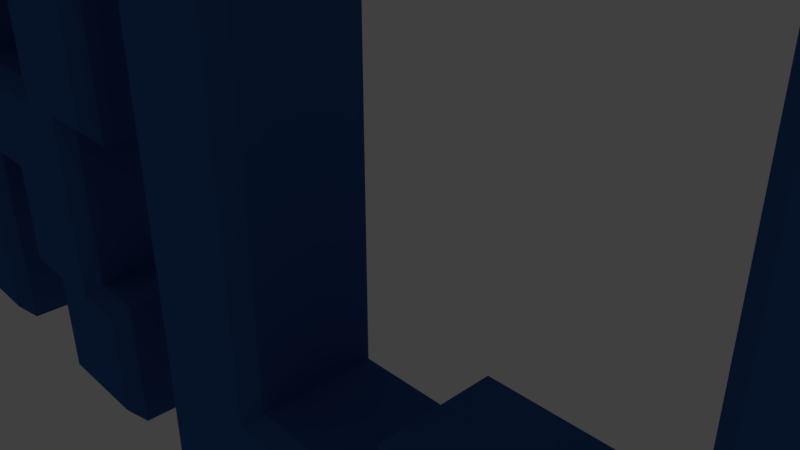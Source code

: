 # Source: RLE.Mesh.blend  (saved by Blender 2.79.0; exported with 4.5.12 LTS)
import bpy
from mathutils import Matrix  # noqa: F401  (used for matrix-valued properties, if any)

bpy.ops.wm.read_factory_settings(use_empty=True)
scene = bpy.context.scene
scene.name = 'Scene'

# ---- collections
col_collection_1 = bpy.data.collections.new('Collection 1'); scene.collection.children.link(col_collection_1)
col_collection_1.hide_render = True
col_collection_1.hide_viewport = True
col_collection_6 = bpy.data.collections.new('Collection 6'); scene.collection.children.link(col_collection_6)
col_collection_7 = bpy.data.collections.new('Collection 7'); scene.collection.children.link(col_collection_7)
col_collection_8 = bpy.data.collections.new('Collection 8'); scene.collection.children.link(col_collection_8)
col_collection_16 = bpy.data.collections.new('Collection 16'); scene.collection.children.link(col_collection_16)
col_collection_16.hide_render = True
col_collection_16.hide_viewport = True
col_collection_17 = bpy.data.collections.new('Collection 17'); scene.collection.children.link(col_collection_17)
col_collection_17.hide_render = True
col_collection_17.hide_viewport = True
col_collection_18 = bpy.data.collections.new('Collection 18'); scene.collection.children.link(col_collection_18)
col_collection_18.hide_render = True
col_collection_18.hide_viewport = True

# ---- materials (node trees are filled in below, after node groups)
mat_material_logotype_vrle8_002 = bpy.data.materials.new('Material.Logotype.VRLE8.002')
mat_material_logotype_vrle8_002.alpha_threshold = 0.0
mat_material_logotype_vrle8_002.use_transparent_shadow = False
mat_material_logotype_vrle8_002.diffuse_color = (0.03689, 0.117, 0.3613, 1.0)
mat_material_logotype_vrle8_002.roughness = 0.5
mat_material_logotype_vrle8_002.specular_intensity = 0.8
mat_material_logotype_vrle8_001 = bpy.data.materials.new('Material.Logotype.VRLE8.001')
mat_material_logotype_vrle8_001.alpha_threshold = 0.0
mat_material_logotype_vrle8_001.use_transparent_shadow = False
mat_material_logotype_vrle8_001.diffuse_color = (0.03689, 0.117, 0.3613, 1.0)
mat_material_logotype_vrle8_001.roughness = 0.5
mat_material_logotype_vrle8_001.specular_intensity = 0.8
mat_material_logotype_vrle8 = bpy.data.materials.new('Material.Logotype.VRLE8')
mat_material_logotype_vrle8.alpha_threshold = 0.0
mat_material_logotype_vrle8.use_transparent_shadow = False
mat_material_logotype_vrle8.diffuse_color = (0.03689, 0.117, 0.3613, 1.0)
mat_material_logotype_vrle8.roughness = 0.5
mat_material_logotype_vrle8.specular_intensity = 0.8

# ---- material node trees

# ---- world
world_world = bpy.data.worlds.new('World'); scene.world = world_world
world_world.color = (0.05088, 0.05088, 0.05088)
world_world.use_sun_shadow = False
world_world.sun_shadow_jitter_overblur = 0.0
world_world.cycles.sampling_method = 'MANUAL'

# ---- cameras
cam_camera = bpy.data.cameras.new('Camera')
cam_camera.clip_end = 100.0
cam_camera.lens = 35.0
cam_camera.sensor_width = 32.0
cam_camera.sensor_height = 18.0
cam_camera.ortho_scale = 7.314
cam_camera.dof.focus_distance = 0.0
cam_camera.dof.aperture_fstop = 128.0

# ---- lights
light_lamp = bpy.data.lights.new('Lamp', 'POINT')
light_lamp.transmission_factor = 0.0
light_lamp.cutoff_distance = 30.0
light_lamp.energy = 100.0
light_lamp.shadow_buffer_clip_start = 1.001
light_lamp.shadow_soft_size = 0.1
light_lamp.shadow_maximum_resolution = 0.006
light_lamp.use_absolute_resolution = True

# ---- meshes
me_cubeziercircle_004 = bpy.data.meshes.new('CUBezierCircle.004')
me_cubeziercircle_004.from_pydata([(-7.5, -5.0, -1.25), (-7.75, -5.25, -1.0), (-7.5, -3.0, -1.25), (-7.75, -3.25, -1.0), (-8.5, -3.0, -1.25), (-8.75, -3.25, -1.0), (-8.5, -1.0, -1.25), (-8.75, -1.25, -1.0), (-10.5, -1.0, -1.25), (-10.25, -1.25, -1.0), (-10.5, -5.0, -1.25), (-10.25, -5.25, -1.0), (-12.5, -5.0, -1.25), (-12.75, -5.25, -1.0), (-12.5, 5.0, -1.25), (-12.75, 5.25, -1.0), (-6.5, 5.0, -1.25), (-6.25, 5.25, -1.0), (-6.5, 3.5, -1.25), (-6.25, 3.75, -1.0), (-5.5, 3.5, -1.25), (-5.25, 3.75, -1.0), (-5.5, 0.5, -1.25), (-5.25, 0.25, -1.0), (-6.5, 0.5, -1.25), (-6.25, 0.25, -1.0), (-6.5, -3.0, -1.25), (-6.25, -2.75, -1.0), (-5.5, -3.0, -1.25), (-5.25, -2.75, -1.0), (-5.5, -5.0, -1.25), (-5.25, -5.25, -1.0), (-7.75, -5.25, 1.0), (-7.5, -5.0, 1.25), (-7.75, -3.25, 1.0), (-7.5, -3.0, 1.25), (-8.75, -3.25, 1.0), (-8.5, -3.0, 1.25), (-8.75, -1.25, 1.0), (-8.5, -1.0, 1.25), (-10.25, -1.25, 1.0), (-10.5, -1.0, 1.25), (-10.25, -5.25, 1.0), (-10.5, -5.0, 1.25), (-12.75, -5.25, 1.0), (-12.5, -5.0, 1.25), (-12.75, 5.25, 1.0), (-12.5, 5.0, 1.25), (-6.25, 5.25, 1.0), (-6.5, 5.0, 1.25), (-6.25, 3.75, 1.0), (-6.5, 3.5, 1.25), (-5.25, 3.75, 1.0), (-5.5, 3.5, 1.25), (-5.25, 0.25, 1.0), (-5.5, 0.5, 1.25), (-6.25, 0.25, 1.0), (-6.5, 0.5, 1.25), (-6.25, -2.75, 1.0), (-6.5, -3.0, 1.25), (-5.25, -2.75, 1.0), (-5.5, -3.0, 1.25), (-5.25, -5.25, 1.0), (-5.5, -5.0, 1.25), (-10.5, 3.5, -1.25), (-10.25, 3.25, -1.0), (-10.5, 0.5, -1.25), (-10.25, 0.75, -1.0), (-7.5, 0.5, -1.25), (-7.75, 0.75, -1.0), (-7.5, 3.5, -1.25), (-7.75, 3.25, -1.0), (-10.25, 3.25, 1.0), (-10.5, 3.5, 1.25), (-10.25, 0.75, 1.0), (-10.5, 0.5, 1.25), (-7.75, 0.75, 1.0), (-7.5, 0.5, 1.25), (-7.75, 3.25, 1.0), (-7.5, 3.5, 1.25), (-6.5, -5.0, 1.25), (-6.5, -5.25, 1.0), (-6.5, -5.25, -1.0), (-6.5, -5.0, -1.25), (-6.5, -1.0, 1.25), (-6.25, -1.0, 1.0), (-6.25, -1.0, -1.0), (-6.5, -1.0, -1.25), (-7.5, -1.0, 1.25), (-7.5, -1.0, -1.25), (-8.5, 0.5, 1.25), (-8.5, 0.75, 1.0), (-8.5, 0.5, -1.25), (-8.5, 0.75, -1.0), (-7.5, 5.0, 1.25), (-7.5, 5.25, 1.0), (-7.5, 5.25, -1.0), (-7.5, 5.0, -1.25), (-10.5, 5.0, -1.25), (-10.5, 5.25, -1.0), (-10.5, 5.25, 1.0), (-10.5, 5.0, 1.25), (-12.5, 3.5, 1.25), (-12.75, 3.5, 1.0), (-12.75, 3.5, -1.0), (-12.5, 3.5, -1.25), (-12.5, 0.5, -1.25), (-12.75, 0.5, -1.0), (-12.75, 0.5, 1.0), (-12.5, 0.5, 1.25), (-12.5, -1.0, -1.25), (-12.75, -1.0, -1.0), (-12.75, -1.0, 1.0), (-12.5, -1.0, 1.25)], [(82, 83), (81, 82), (80, 81), (86, 87), (85, 86), (84, 85), (92, 93), (91, 93), (90, 91), (96, 97), (95, 96), (94, 95), (100, 101), (99, 100), (98, 99), (104, 105), (103, 104), (102, 103), (106, 107), (107, 108), (108, 109), (112, 113), (111, 112), (110, 111)], [(1, 3, 2, 0), (3, 5, 4, 2), (5, 7, 6, 4), (7, 9, 8, 6), (9, 11, 10, 8), (11, 13, 12, 10), (13, 111, 107, 104, 15, 14, 105, 106, 110, 12), (15, 99, 96, 17, 16, 97, 98, 14), (17, 19, 18, 16), (19, 21, 20, 18), (21, 23, 22, 20), (23, 25, 24, 22), (25, 86, 27, 26, 87, 24), (27, 29, 28, 26), (29, 31, 30, 28), (31, 82, 1, 0, 83, 30), (78, 71, 69, 76), (33, 35, 34, 32), (35, 37, 36, 34), (37, 39, 38, 36), (39, 41, 40, 38), (41, 43, 42, 40), (43, 45, 44, 42), (45, 113, 109, 102, 47, 46, 103, 108, 112, 44), (47, 101, 94, 49, 48, 95, 100, 46), (49, 51, 50, 48), (51, 53, 52, 50), (53, 55, 54, 52), (55, 57, 56, 54), (57, 84, 59, 58, 85, 56), (59, 61, 60, 58), (61, 63, 62, 60), (63, 80, 33, 32, 81, 62), (65, 67, 66, 64), (67, 93, 69, 68, 92, 66), (69, 71, 70, 68), (71, 65, 64, 70), (73, 75, 74, 72), (75, 90, 77, 76, 91, 74), (77, 79, 78, 76), (79, 73, 72, 78), (78, 72, 65, 71), (74, 67, 65, 72), (69, 93, 67, 74, 91, 76), (31, 29, 60, 62), (32, 1, 82, 31, 62, 81), (3, 1, 32, 34), (5, 3, 34, 36), (7, 5, 36, 38), (38, 40, 9, 7), (11, 9, 40, 42), (44, 13, 11, 42), (15, 104, 107, 111, 13, 44, 112, 108, 103, 46), (48, 17, 96, 99, 15, 46, 100, 95), (19, 17, 48, 50), (52, 21, 19, 50), (23, 21, 52, 54), (56, 25, 23, 54), (27, 86, 25, 56, 85, 58), (29, 27, 58, 60), (63, 61, 59, 80), (28, 30, 83, 26), (35, 33, 80, 59), (35, 88, 39, 37), (84, 88, 35, 59), (2, 26, 83, 0), (26, 2, 89, 87), (2, 4, 6, 89), (84, 57, 77, 88), (87, 89, 68, 24), (77, 90, 39, 88), (68, 89, 6, 92), (77, 57, 51, 79), (55, 53, 51, 57), (22, 24, 18, 20), (68, 70, 18, 24), (94, 79, 51, 49), (18, 70, 97, 16), (70, 64, 98, 97), (79, 94, 101, 73), (39, 90, 75, 41), (6, 8, 66, 92), (47, 102, 73, 101), (14, 98, 64, 105), (64, 66, 106, 105), (73, 102, 109, 75), (66, 8, 110, 106), (75, 109, 113, 41), (8, 10, 12, 110), (45, 43, 41, 113)])
me_cubeziercircle_004.materials.append(mat_material_logotype_vrle8_002)
me_cubeziercircle_004.use_remesh_preserve_volume = False
me_cubeziercircle_004.use_remesh_preserve_attributes = False
me_cubeziercircle_004.use_mirror_vertex_groups = False
me_cubeziercircle_004.auto_texspace = False
me_cubeziercircle_004.update()
me_cubeziercircle_002 = bpy.data.meshes.new('CUBezierCircle.002')
me_cubeziercircle_002.from_pydata([(3.5, -5.0, -1.25), (3.75, -5.25, -1.0), (-3.5, -5.0, -1.25), (-3.75, -5.25, -1.0), (-3.5, 5.0, -1.25), (-3.75, 5.25, -1.0), (-1.5, 5.0, -1.25), (-1.25, 5.25, -1.0), (-1.5, -3.0, -1.25), (-1.25, -2.75, -1.0), (1.5, -3.0, -1.25), (1.25, -2.75, -1.0), (1.5, -2.0, -1.25), (1.25, -1.75, -1.0), (3.5, -2.0, -1.25), (3.75, -1.75, -1.0), (3.75, -5.25, 1.0), (3.5, -5.0, 1.25), (-3.75, -5.25, 1.0), (-3.5, -5.0, 1.25), (-3.75, 5.25, 1.0), (-3.5, 5.0, 1.25), (-1.25, 5.25, 1.0), (-1.5, 5.0, 1.25), (-1.25, -2.75, 1.0), (-1.5, -3.0, 1.25), (1.25, -2.75, 1.0), (1.5, -3.0, 1.25), (1.25, -1.75, 1.0), (1.5, -2.0, 1.25), (3.75, -1.75, 1.0), (3.5, -2.0, 1.25), (3.5, -3.0, 1.25), (3.75, -3.0, 1.0), (3.5, -3.0, -1.25), (3.75, -3.0, -1.0), (1.5, -5.0, 1.25), (1.5, -5.25, 1.0), (1.5, -5.0, -1.25), (1.5, -5.25, -1.0), (-1.5, -5.0, 1.25), (-1.5, -5.25, 1.0), (-1.5, -5.25, -1.0), (-1.5, -5.0, -1.25), (-3.5, -3.0, -1.25), (-3.75, -3.0, -1.0), (-3.75, -3.0, 1.0), (-3.5, -3.0, 1.25)], [(32, 33), (34, 35), (33, 35), (36, 37), (38, 39), (37, 39), (40, 41), (42, 43), (41, 42), (44, 45), (46, 47), (45, 46)], [(1, 39, 42, 3, 2, 43, 38, 0), (3, 45, 5, 4, 44, 2), (5, 7, 6, 4), (7, 9, 8, 6), (9, 11, 10, 8), (11, 13, 12, 10), (13, 15, 14, 12), (15, 35, 1, 0, 34, 14), (16, 1, 35, 15, 30, 33), (16, 37, 41, 18, 3, 42, 39, 1), (17, 36, 40, 19, 18, 41, 37, 16), (19, 47, 21, 20, 46, 18), (21, 23, 22, 20), (23, 25, 24, 22), (25, 27, 26, 24), (27, 29, 28, 26), (29, 31, 30, 28), (31, 32, 17, 16, 33, 30), (30, 15, 13, 28), (28, 13, 11, 26), (11, 9, 24, 26), (9, 7, 22, 24), (22, 7, 5, 20), (20, 5, 45, 3, 18, 46), (14, 34, 10, 12), (31, 29, 27, 32), (0, 38, 10, 34), (17, 32, 27, 36), (8, 10, 38, 43), (25, 40, 36, 27), (19, 40, 25, 47), (2, 44, 8, 43), (44, 4, 6, 8), (21, 47, 25, 23)])
me_cubeziercircle_002.materials.append(mat_material_logotype_vrle8_001)
me_cubeziercircle_002.use_remesh_preserve_volume = False
me_cubeziercircle_002.use_remesh_preserve_attributes = False
me_cubeziercircle_002.use_mirror_vertex_groups = False
me_cubeziercircle_002.auto_texspace = False
me_cubeziercircle_002.update()
me_cubeziercircle_000 = bpy.data.meshes.new('CUBezierCircle.000')
me_cubeziercircle_000.from_pydata([(5.5, -5.0, 1.25), (5.5, 5.0, 1.25), (12.5, 5.0, 1.25), (12.5, 3.0, 1.25), (7.5, 3.0, 1.25), (7.5, 1.0, 1.25), (11.5, 1.0, 1.25), (11.5, -1.0, 1.25), (7.5, -1.0, 1.25), (7.5, -3.0, 1.25), (12.5, -3.0, 1.25), (12.5, -5.0, 1.25), (5.5, -5.0, -1.25), (5.5, 5.0, -1.25), (12.5, 5.0, -1.25), (12.5, 3.0, -1.25), (7.5, 3.0, -1.25), (7.5, 1.0, -1.25), (11.5, 1.0, -1.25), (11.5, -1.0, -1.25), (7.5, -1.0, -1.25), (7.5, -3.0, -1.25), (12.5, -3.0, -1.25), (12.5, -5.0, -1.25), (5.25, -5.25, -1.0), (5.25, 5.25, -1.0), (12.75, 5.25, -1.0), (12.75, 2.75, -1.0), (7.75, 2.75, -1.0), (7.75, 1.25, -1.0), (11.75, 1.25, -1.0), (11.75, -1.25, -1.0), (7.75, -1.25, -1.0), (7.75, -2.75, -1.0), (12.75, -2.75, -1.0), (12.75, -5.25, -1.0), (5.25, -5.25, 1.0), (5.25, 5.25, 1.0), (12.75, 5.25, 1.0), (12.75, 2.75, 1.0), (7.75, 2.75, 1.0), (7.75, 1.25, 1.0), (11.75, 1.25, 1.0), (11.75, -1.25, 1.0), (7.75, -1.25, 1.0), (7.75, -2.75, 1.0), (12.75, -2.75, 1.0), (12.75, -5.25, 1.0), (7.5, 5.0, 1.25), (7.5, 5.25, 1.0), (7.5, 5.25, -1.0), (7.5, 5.0, -1.25), (7.5, -5.0, -1.25), (7.5, -5.25, -1.0), (7.5, -5.0, 1.25), (7.5, -5.25, 1.0), (5.25, 3.0, 1.0), (5.5, 3.0, 1.25), (5.25, 3.0, -1.0), (5.5, 3.0, -1.25), (5.5, 1.0, -1.25), (5.25, 1.0, -1.0), (5.25, 1.0, 1.0), (5.5, 1.0, 1.25), (5.5, -1.0, -1.25), (5.25, -1.0, -1.0), (5.25, -1.0, 1.0), (5.5, -1.0, 1.25), (5.5, -3.0, -1.25), (5.25, -3.0, -1.0), (5.25, -3.0, 1.0), (5.5, -3.0, 1.25)], [(50, 51), (49, 50), (48, 49), (52, 53), (53, 55), (54, 55), (56, 57), (58, 59), (56, 58), (60, 61), (61, 62), (62, 63), (64, 65), (66, 67), (65, 66), (68, 69), (70, 71), (69, 70)], [(39, 27, 26, 38), (43, 31, 30, 42), (35, 34, 46, 47), (15, 14, 26, 27), (39, 38, 2, 3), (19, 18, 30, 31), (7, 43, 42, 6), (23, 22, 34, 35), (11, 47, 46, 10), (26, 50, 25, 37, 49, 38), (26, 14, 51, 13, 25, 50), (38, 49, 37, 1, 48, 2), (40, 28, 27, 39), (16, 15, 27, 28), (40, 39, 3, 4), (30, 29, 41, 42), (30, 18, 17, 29), (6, 42, 41, 5), (29, 28, 40, 41), (5, 41, 40, 4), (29, 17, 16, 28), (44, 32, 31, 43), (44, 43, 7, 8), (20, 19, 31, 32), (34, 33, 45, 46), (22, 21, 33, 34), (10, 46, 45, 9), (45, 33, 32, 44), (21, 20, 32, 33), (45, 44, 8, 9), (36, 24, 53, 35, 47, 55), (11, 54, 0, 36, 55, 47), (23, 35, 53, 24, 12, 52), (37, 25, 58, 61, 65, 69, 24, 36, 70, 66, 62, 56), (1, 37, 56, 62, 66, 70, 36, 0, 71, 67, 63, 57), (13, 59, 60, 64, 68, 12, 24, 69, 65, 61, 58, 25), (14, 15, 16, 51), (2, 48, 4, 3), (11, 10, 9, 54), (23, 52, 21, 22), (7, 6, 5, 8), (19, 20, 17, 18), (1, 57, 4, 48), (13, 51, 16, 59), (4, 57, 63, 5), (16, 17, 60, 59), (5, 63, 67, 8), (17, 20, 64, 60), (20, 21, 68, 64), (8, 67, 71, 9), (12, 68, 21, 52), (0, 54, 9, 71)])
me_cubeziercircle_000.materials.append(mat_material_logotype_vrle8)
me_cubeziercircle_000.use_remesh_preserve_volume = False
me_cubeziercircle_000.use_remesh_preserve_attributes = False
me_cubeziercircle_000.use_mirror_vertex_groups = False
me_cubeziercircle_000.auto_texspace = False
me_cubeziercircle_000.update()
me_cubeziercircle_003 = bpy.data.meshes.new('CUBezierCircle.003')
me_cubeziercircle_003.from_pydata([(-7.5, -5.0, -1.25), (-7.75, -5.25, -1.0), (-7.5, -3.0, -1.25), (-7.75, -3.25, -1.0), (-8.5, -3.0, -1.25), (-8.75, -3.25, -1.0), (-8.5, -1.0, -1.25), (-8.75, -1.25, -1.0), (-10.5, -1.0, -1.25), (-10.25, -1.25, -1.0), (-10.5, -5.0, -1.25), (-10.25, -5.25, -1.0), (-12.5, -5.0, -1.25), (-12.75, -5.25, -1.0), (-12.5, 5.0, -1.25), (-12.75, 5.25, -1.0), (-6.5, 5.0, -1.25), (-6.25, 5.25, -1.0), (-6.5, 3.5, -1.25), (-6.25, 3.75, -1.0), (-5.5, 3.5, -1.25), (-5.25, 3.75, -1.0), (-5.5, 0.5, -1.25), (-5.25, 0.25, -1.0), (-6.5, 0.5, -1.25), (-6.25, 0.25, -1.0), (-6.5, -3.0, -1.25), (-6.25, -2.75, -1.0), (-5.5, -3.0, -1.25), (-5.25, -2.75, -1.0), (-5.5, -5.0, -1.25), (-5.25, -5.25, -1.0), (-7.75, -5.25, 1.0), (-7.5, -5.0, 1.25), (-7.75, -3.25, 1.0), (-7.5, -3.0, 1.25), (-8.75, -3.25, 1.0), (-8.5, -3.0, 1.25), (-8.75, -1.25, 1.0), (-8.5, -1.0, 1.25), (-10.25, -1.25, 1.0), (-10.5, -1.0, 1.25), (-10.25, -5.25, 1.0), (-10.5, -5.0, 1.25), (-12.75, -5.25, 1.0), (-12.5, -5.0, 1.25), (-12.75, 5.25, 1.0), (-12.5, 5.0, 1.25), (-6.25, 5.25, 1.0), (-6.5, 5.0, 1.25), (-6.25, 3.75, 1.0), (-6.5, 3.5, 1.25), (-5.25, 3.75, 1.0), (-5.5, 3.5, 1.25), (-5.25, 0.25, 1.0), (-5.5, 0.5, 1.25), (-6.25, 0.25, 1.0), (-6.5, 0.5, 1.25), (-6.25, -2.75, 1.0), (-6.5, -3.0, 1.25), (-5.25, -2.75, 1.0), (-5.5, -3.0, 1.25), (-5.25, -5.25, 1.0), (-5.5, -5.0, 1.25), (-10.5, 3.5, -1.25), (-10.25, 3.25, -1.0), (-10.5, 0.5, -1.25), (-10.25, 0.75, -1.0), (-7.5, 0.5, -1.25), (-7.75, 0.75, -1.0), (-7.5, 3.5, -1.25), (-7.75, 3.25, -1.0), (-10.25, 3.25, 1.0), (-10.5, 3.5, 1.25), (-10.25, 0.75, 1.0), (-10.5, 0.5, 1.25), (-7.75, 0.75, 1.0), (-7.5, 0.5, 1.25), (-7.75, 3.25, 1.0), (-7.5, 3.5, 1.25)], [], [(1, 3, 2, 0), (3, 5, 4, 2), (5, 7, 6, 4), (7, 9, 8, 6), (9, 11, 10, 8), (11, 13, 12, 10), (13, 15, 14, 12), (15, 17, 16, 14), (17, 19, 18, 16), (19, 21, 20, 18), (21, 23, 22, 20), (23, 25, 24, 22), (25, 27, 26, 24), (27, 29, 28, 26), (29, 31, 30, 28), (31, 1, 0, 30), (78, 71, 69, 76), (33, 35, 34, 32), (35, 37, 36, 34), (37, 39, 38, 36), (39, 41, 40, 38), (41, 43, 42, 40), (43, 45, 44, 42), (45, 47, 46, 44), (47, 49, 48, 46), (49, 51, 50, 48), (51, 53, 52, 50), (53, 55, 54, 52), (55, 57, 56, 54), (57, 59, 58, 56), (59, 61, 60, 58), (61, 63, 62, 60), (63, 33, 32, 62), (65, 67, 66, 64), (67, 69, 68, 66), (69, 71, 70, 68), (71, 65, 64, 70), (73, 75, 74, 72), (75, 77, 76, 74), (77, 79, 78, 76), (79, 73, 72, 78), (78, 72, 65, 71), (74, 67, 65, 72), (69, 67, 74, 76), (31, 29, 60, 62), (32, 1, 31, 62), (3, 1, 32, 34), (5, 3, 34, 36), (7, 5, 36, 38), (38, 40, 9, 7), (11, 9, 40, 42), (44, 13, 11, 42), (15, 13, 44, 46), (48, 17, 15, 46), (19, 17, 48, 50), (52, 21, 19, 50), (23, 21, 52, 54), (56, 25, 23, 54), (27, 25, 56, 58), (29, 27, 58, 60)])
me_cubeziercircle_003.materials.append(mat_material_logotype_vrle8_002)
me_cubeziercircle_003.use_remesh_preserve_volume = False
me_cubeziercircle_003.use_remesh_preserve_attributes = False
me_cubeziercircle_003.use_mirror_vertex_groups = False
me_cubeziercircle_003.auto_texspace = False
me_cubeziercircle_003.update()
me_cubeziercircle_006 = bpy.data.meshes.new('CUBezierCircle.006')
me_cubeziercircle_006.from_pydata([(3.5, -5.0, -1.25), (3.75, -5.25, -1.0), (-3.5, -5.0, -1.25), (-3.75, -5.25, -1.0), (-3.5, 5.0, -1.25), (-3.75, 5.25, -1.0), (-1.5, 5.0, -1.25), (-1.25, 5.25, -1.0), (-1.5, -3.0, -1.25), (-1.25, -2.75, -1.0), (1.5, -3.0, -1.25), (1.25, -2.75, -1.0), (1.5, -2.0, -1.25), (1.25, -1.75, -1.0), (3.5, -2.0, -1.25), (3.75, -1.75, -1.0), (3.75, -5.25, 1.0), (3.5, -5.0, 1.25), (-3.75, -5.25, 1.0), (-3.5, -5.0, 1.25), (-3.75, 5.25, 1.0), (-3.5, 5.0, 1.25), (-1.25, 5.25, 1.0), (-1.5, 5.0, 1.25), (-1.25, -2.75, 1.0), (-1.5, -3.0, 1.25), (1.25, -2.75, 1.0), (1.5, -3.0, 1.25), (1.25, -1.75, 1.0), (1.5, -2.0, 1.25), (3.75, -1.75, 1.0), (3.5, -2.0, 1.25)], [], [(1, 3, 2, 0), (3, 5, 4, 2), (5, 7, 6, 4), (7, 9, 8, 6), (9, 11, 10, 8), (11, 13, 12, 10), (13, 15, 14, 12), (15, 1, 0, 14), (16, 1, 15, 30), (16, 18, 3, 1), (17, 19, 18, 16), (19, 21, 20, 18), (21, 23, 22, 20), (23, 25, 24, 22), (25, 27, 26, 24), (27, 29, 28, 26), (29, 31, 30, 28), (31, 17, 16, 30), (30, 15, 13, 28), (28, 13, 11, 26), (11, 9, 24, 26), (9, 7, 22, 24), (22, 7, 5, 20), (20, 5, 3, 18)])
me_cubeziercircle_006.materials.append(mat_material_logotype_vrle8_001)
me_cubeziercircle_006.use_remesh_preserve_volume = False
me_cubeziercircle_006.use_remesh_preserve_attributes = False
me_cubeziercircle_006.use_mirror_vertex_groups = False
me_cubeziercircle_006.auto_texspace = False
me_cubeziercircle_006.update()
me_cubeziercircle_001 = bpy.data.meshes.new('CUBezierCircle.001')
me_cubeziercircle_001.from_pydata([(5.5, -5.0, 1.25), (5.5, 5.0, 1.25), (12.5, 5.0, 1.25), (12.5, 3.0, 1.25), (7.5, 3.0, 1.25), (7.5, 1.0, 1.25), (11.5, 1.0, 1.25), (11.5, -1.0, 1.25), (7.5, -1.0, 1.25), (7.5, -3.0, 1.25), (12.5, -3.0, 1.25), (12.5, -5.0, 1.25), (5.5, -5.0, -1.25), (5.5, 5.0, -1.25), (12.5, 5.0, -1.25), (12.5, 3.0, -1.25), (7.5, 3.0, -1.25), (7.5, 1.0, -1.25), (11.5, 1.0, -1.25), (11.5, -1.0, -1.25), (7.5, -1.0, -1.25), (7.5, -3.0, -1.25), (12.5, -3.0, -1.25), (12.5, -5.0, -1.25), (5.25, -5.25, -1.0), (5.25, 5.25, -1.0), (12.75, 5.25, -1.0), (12.75, 2.75, -1.0), (7.75, 2.75, -1.0), (7.75, 1.25, -1.0), (11.75, 1.25, -1.0), (11.75, -1.25, -1.0), (7.75, -1.25, -1.0), (7.75, -2.75, -1.0), (12.75, -2.75, -1.0), (12.75, -5.25, -1.0), (5.25, -5.25, 1.0), (5.25, 5.25, 1.0), (12.75, 5.25, 1.0), (12.75, 2.75, 1.0), (7.75, 2.75, 1.0), (7.75, 1.25, 1.0), (11.75, 1.25, 1.0), (11.75, -1.25, 1.0), (7.75, -1.25, 1.0), (7.75, -2.75, 1.0), (12.75, -2.75, 1.0), (12.75, -5.25, 1.0)], [(5, 8), (17, 20)], [(39, 27, 26, 38), (43, 31, 30, 42), (35, 34, 46, 47), (15, 14, 26, 27), (39, 38, 2, 3), (19, 18, 30, 31), (7, 43, 42, 6), (23, 22, 34, 35), (11, 47, 46, 10), (26, 25, 37, 38), (26, 14, 13, 25), (38, 37, 1, 2), (40, 28, 27, 39), (16, 15, 27, 28), (40, 39, 3, 4), (30, 29, 41, 42), (30, 18, 17, 29), (6, 42, 41, 5), (29, 28, 40, 41), (5, 41, 40, 4), (29, 17, 16, 28), (44, 32, 31, 43), (44, 43, 7, 8), (20, 19, 31, 32), (34, 33, 45, 46), (22, 21, 33, 34), (10, 46, 45, 9), (45, 33, 32, 44), (21, 20, 32, 33), (45, 44, 8, 9), (36, 24, 35, 47), (11, 0, 36, 47), (23, 35, 24, 12), (37, 25, 24, 36), (1, 37, 36, 0), (13, 12, 24, 25)])
me_cubeziercircle_001.materials.append(mat_material_logotype_vrle8)
me_cubeziercircle_001.use_remesh_preserve_volume = False
me_cubeziercircle_001.use_remesh_preserve_attributes = False
me_cubeziercircle_001.use_mirror_vertex_groups = False
me_cubeziercircle_001.auto_texspace = False
me_cubeziercircle_001.update()

# ---- objects
ob_lamp = bpy.data.objects.new('Lamp', light_lamp)
ob_camera = bpy.data.objects.new('Camera', cam_camera)
ob_mesh_my_r = bpy.data.objects.new('Mesh.My.R', me_cubeziercircle_004)
ob_mesh_my_l = bpy.data.objects.new('Mesh.My.L', me_cubeziercircle_002)
ob_mesh_my_e = bpy.data.objects.new('Mesh.My.E', me_cubeziercircle_000)
ob_mesh_my_r_1 = bpy.data.objects.new('Mesh.My.R_', me_cubeziercircle_003)
ob_mesh_my_l_1 = bpy.data.objects.new('Mesh.My.L_', me_cubeziercircle_006)
ob_mesh_my_e_1 = bpy.data.objects.new('Mesh.My.E_', me_cubeziercircle_001)

# ---- transforms, parenting, visibility, modifiers, constraints
ob_lamp.location = (4.076, 1.005, 5.904)
ob_lamp.rotation_euler = (0.6503, 0.05522, 1.866)
ob_lamp.lock_rotations_4d = False
ob_lamp.empty_display_type = 'ARROWS'
ob_lamp.color = (0.0, 0.0, 0.0, 0.0)
ob_lamp.lineart.crease_threshold = 0.0
ob_camera.location = (7.481, -6.508, 5.344)
ob_camera.rotation_euler = (1.109, 0.0, 0.8149)
ob_camera.lock_rotations_4d = False
ob_camera.empty_display_type = 'ARROWS'
ob_camera.color = (0.0, 0.0, 0.0, 0.0)
ob_camera.display_type = 'WIRE'
ob_camera.lineart.crease_threshold = 0.0
ob_mesh_my_r.location = (1.192e-07, 1.776e-15, 2.98e-08)
ob_mesh_my_r.rotation_euler = (1.571, 0.0, 0.0)
ob_mesh_my_r.lock_location = (True, True, True)
ob_mesh_my_r.lineart.crease_threshold = 0.0
ob_mesh_my_l.location = (1.192e-07, 1.776e-15, 2.98e-08)
ob_mesh_my_l.rotation_euler = (1.571, 0.0, 0.0)
ob_mesh_my_l.lock_location = (True, True, True)
ob_mesh_my_l.lineart.crease_threshold = 0.0
ob_mesh_my_e.location = (1.192e-07, 1.776e-15, 2.98e-08)
ob_mesh_my_e.rotation_euler = (1.571, 0.0, 0.0)
ob_mesh_my_e.lineart.crease_threshold = 0.0
ob_mesh_my_r_1.location = (1.192e-07, 1.776e-15, 2.98e-08)
ob_mesh_my_r_1.rotation_euler = (1.571, 0.0, 0.0)
ob_mesh_my_r_1.lock_location = (True, True, True)
ob_mesh_my_r_1.lineart.crease_threshold = 0.0
ob_mesh_my_l_1.location = (1.192e-07, 1.776e-15, 2.98e-08)
ob_mesh_my_l_1.rotation_euler = (1.571, 0.0, 0.0)
ob_mesh_my_l_1.lock_location = (True, True, True)
ob_mesh_my_l_1.lineart.crease_threshold = 0.0
ob_mesh_my_e_1.location = (1.192e-07, 1.776e-15, 2.98e-08)
ob_mesh_my_e_1.rotation_euler = (1.571, 0.0, 0.0)
ob_mesh_my_e_1.lineart.crease_threshold = 0.0

# ---- collection membership
col_collection_1.objects.link(ob_lamp)
col_collection_1.objects.link(ob_camera)
col_collection_6.objects.link(ob_mesh_my_r)
col_collection_7.objects.link(ob_mesh_my_l)
col_collection_8.objects.link(ob_mesh_my_e)
col_collection_16.objects.link(ob_mesh_my_r_1)
col_collection_17.objects.link(ob_mesh_my_l_1)
col_collection_18.objects.link(ob_mesh_my_e_1)

# ---- scene / render settings (as saved in the file)
scene.camera = ob_camera
scene.frame_start = 1; scene.frame_end = 250; scene.frame_set(1)
scene.render.engine = 'BLENDER_EEVEE_NEXT'
scene.render.resolution_percentage = 50
scene.render.dither_intensity = 0.0
scene.cycles.use_denoising = False
scene.cycles.samples = 128
scene.cycles.sampling_pattern = 'TABULATED_SOBOL'
scene.cycles.use_adaptive_sampling = False
scene.cycles.use_light_tree = False
scene.cycles.blur_glossy = 0.0
scene.cycles.sample_clamp_indirect = 0.0
scene.view_settings.view_transform = 'Standard'
scene.unit_settings.scale_length = 0.001
bpy.context.view_layer.update()
